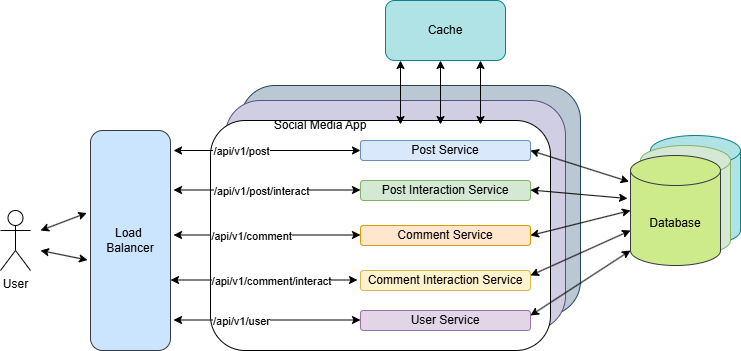

The diagram above was exported from draw.io. Its source (the exported page's mxGraphModel, read from the mxfile embedded in the PNG):
<mxGraphModel dx="996" dy="533" grid="1" gridSize="10" guides="1" tooltips="1" connect="1" arrows="1" fold="1" page="1" pageScale="1" pageWidth="850" pageHeight="1100" math="0" shadow="0">
  <root>
    <mxCell id="0" />
    <mxCell id="1" parent="0" />
    <mxCell id="7B0Ek93IjxPAp4u2VzJX-1" value="User" style="shape=umlActor;verticalLabelPosition=bottom;verticalAlign=top;html=1;outlineConnect=0;" vertex="1" parent="1">
      <mxGeometry x="30" y="230" width="30" height="60" as="geometry" />
    </mxCell>
    <mxCell id="7B0Ek93IjxPAp4u2VzJX-2" value="Load&amp;nbsp;&lt;br&gt;Balancer" style="rounded=1;whiteSpace=wrap;html=1;fillColor=#cce5ff;strokeColor=#36393d;" vertex="1" parent="1">
      <mxGeometry x="120" y="150" width="80" height="220" as="geometry" />
    </mxCell>
    <mxCell id="7B0Ek93IjxPAp4u2VzJX-4" value="" style="rounded=1;whiteSpace=wrap;html=1;fillColor=#bac8d3;strokeColor=#23445d;" vertex="1" parent="1">
      <mxGeometry x="270" y="105" width="340" height="230" as="geometry" />
    </mxCell>
    <mxCell id="7B0Ek93IjxPAp4u2VzJX-5" value="" style="rounded=1;whiteSpace=wrap;html=1;fillColor=#d0cee2;strokeColor=#56517e;" vertex="1" parent="1">
      <mxGeometry x="255" y="120" width="340" height="230" as="geometry" />
    </mxCell>
    <mxCell id="7B0Ek93IjxPAp4u2VzJX-6" value="" style="rounded=1;whiteSpace=wrap;html=1;" vertex="1" parent="1">
      <mxGeometry x="240" y="140" width="340" height="230" as="geometry" />
    </mxCell>
    <mxCell id="7B0Ek93IjxPAp4u2VzJX-8" value="Post Service" style="rounded=1;whiteSpace=wrap;html=1;fillColor=#dae8fc;strokeColor=#6c8ebf;" vertex="1" parent="1">
      <mxGeometry x="390" y="160" width="170" height="20" as="geometry" />
    </mxCell>
    <mxCell id="7B0Ek93IjxPAp4u2VzJX-9" value="Post Interaction Service" style="rounded=1;whiteSpace=wrap;html=1;fillColor=#d5e8d4;strokeColor=#82b366;" vertex="1" parent="1">
      <mxGeometry x="390" y="200" width="170" height="20" as="geometry" />
    </mxCell>
    <mxCell id="7B0Ek93IjxPAp4u2VzJX-10" value="Comment Service" style="rounded=1;whiteSpace=wrap;html=1;fillColor=#ffe6cc;strokeColor=#d79b00;" vertex="1" parent="1">
      <mxGeometry x="390" y="245" width="170" height="20" as="geometry" />
    </mxCell>
    <mxCell id="7B0Ek93IjxPAp4u2VzJX-11" value="Comment Interaction Service" style="rounded=1;whiteSpace=wrap;html=1;fillColor=#fff2cc;strokeColor=#d6b656;" vertex="1" parent="1">
      <mxGeometry x="390" y="290" width="170" height="20" as="geometry" />
    </mxCell>
    <mxCell id="7B0Ek93IjxPAp4u2VzJX-12" value="User Service" style="rounded=1;whiteSpace=wrap;html=1;fillColor=#e1d5e7;strokeColor=#9673a6;" vertex="1" parent="1">
      <mxGeometry x="390" y="330" width="170" height="20" as="geometry" />
    </mxCell>
    <mxCell id="7B0Ek93IjxPAp4u2VzJX-14" value="" style="endArrow=classic;startArrow=classic;html=1;rounded=0;entryX=0;entryY=0.5;entryDx=0;entryDy=0;" edge="1" parent="1" target="7B0Ek93IjxPAp4u2VzJX-8">
      <mxGeometry width="50" height="50" relative="1" as="geometry">
        <mxPoint x="203" y="170" as="sourcePoint" />
        <mxPoint x="430" y="270" as="targetPoint" />
      </mxGeometry>
    </mxCell>
    <mxCell id="7B0Ek93IjxPAp4u2VzJX-15" value="/api/v1/post" style="edgeLabel;html=1;align=center;verticalAlign=middle;resizable=0;points=[];" vertex="1" connectable="0" parent="7B0Ek93IjxPAp4u2VzJX-14">
      <mxGeometry x="-0.3155" y="1" relative="1" as="geometry">
        <mxPoint x="3" y="1" as="offset" />
      </mxGeometry>
    </mxCell>
    <mxCell id="7B0Ek93IjxPAp4u2VzJX-16" value="" style="endArrow=classic;startArrow=classic;html=1;rounded=0;entryX=0;entryY=0.5;entryDx=0;entryDy=0;" edge="1" parent="1">
      <mxGeometry width="50" height="50" relative="1" as="geometry">
        <mxPoint x="203" y="209.5" as="sourcePoint" />
        <mxPoint x="390" y="209.5" as="targetPoint" />
      </mxGeometry>
    </mxCell>
    <mxCell id="7B0Ek93IjxPAp4u2VzJX-17" value="/api/v1/post/interact" style="edgeLabel;html=1;align=center;verticalAlign=middle;resizable=0;points=[];" vertex="1" connectable="0" parent="7B0Ek93IjxPAp4u2VzJX-16">
      <mxGeometry x="-0.3155" y="1" relative="1" as="geometry">
        <mxPoint x="23" y="2" as="offset" />
      </mxGeometry>
    </mxCell>
    <mxCell id="7B0Ek93IjxPAp4u2VzJX-19" value="" style="endArrow=classic;startArrow=classic;html=1;rounded=0;entryX=0;entryY=0.5;entryDx=0;entryDy=0;" edge="1" parent="1">
      <mxGeometry width="50" height="50" relative="1" as="geometry">
        <mxPoint x="203" y="254.5" as="sourcePoint" />
        <mxPoint x="390" y="254.5" as="targetPoint" />
      </mxGeometry>
    </mxCell>
    <mxCell id="7B0Ek93IjxPAp4u2VzJX-20" value="/api/v1/comment" style="edgeLabel;html=1;align=center;verticalAlign=middle;resizable=0;points=[];" vertex="1" connectable="0" parent="7B0Ek93IjxPAp4u2VzJX-19">
      <mxGeometry x="-0.3155" y="1" relative="1" as="geometry">
        <mxPoint x="13" y="2" as="offset" />
      </mxGeometry>
    </mxCell>
    <mxCell id="7B0Ek93IjxPAp4u2VzJX-21" value="" style="endArrow=classic;startArrow=classic;html=1;rounded=0;entryX=0;entryY=0.5;entryDx=0;entryDy=0;" edge="1" parent="1">
      <mxGeometry width="50" height="50" relative="1" as="geometry">
        <mxPoint x="200" y="299.5" as="sourcePoint" />
        <mxPoint x="387" y="299.5" as="targetPoint" />
      </mxGeometry>
    </mxCell>
    <mxCell id="7B0Ek93IjxPAp4u2VzJX-22" value="/api/v1/comment/interact" style="edgeLabel;html=1;align=center;verticalAlign=middle;resizable=0;points=[];" vertex="1" connectable="0" parent="7B0Ek93IjxPAp4u2VzJX-21">
      <mxGeometry x="-0.3155" y="1" relative="1" as="geometry">
        <mxPoint x="36" y="2" as="offset" />
      </mxGeometry>
    </mxCell>
    <mxCell id="7B0Ek93IjxPAp4u2VzJX-23" value="" style="endArrow=classic;startArrow=classic;html=1;rounded=0;entryX=0;entryY=0.5;entryDx=0;entryDy=0;" edge="1" parent="1">
      <mxGeometry width="50" height="50" relative="1" as="geometry">
        <mxPoint x="203" y="339.5" as="sourcePoint" />
        <mxPoint x="390" y="339.5" as="targetPoint" />
      </mxGeometry>
    </mxCell>
    <mxCell id="7B0Ek93IjxPAp4u2VzJX-24" value="/api/v1/user" style="edgeLabel;html=1;align=center;verticalAlign=middle;resizable=0;points=[];" vertex="1" connectable="0" parent="7B0Ek93IjxPAp4u2VzJX-23">
      <mxGeometry x="-0.3155" y="1" relative="1" as="geometry">
        <mxPoint x="3" y="2" as="offset" />
      </mxGeometry>
    </mxCell>
    <mxCell id="7B0Ek93IjxPAp4u2VzJX-27" value="" style="endArrow=classic;startArrow=classic;html=1;rounded=0;entryX=-0.047;entryY=0.375;entryDx=0;entryDy=0;entryPerimeter=0;" edge="1" parent="1" target="7B0Ek93IjxPAp4u2VzJX-2">
      <mxGeometry width="50" height="50" relative="1" as="geometry">
        <mxPoint x="70" y="250" as="sourcePoint" />
        <mxPoint x="430" y="270" as="targetPoint" />
        <Array as="points" />
      </mxGeometry>
    </mxCell>
    <mxCell id="7B0Ek93IjxPAp4u2VzJX-33" value="" style="endArrow=classic;startArrow=classic;html=1;rounded=0;entryX=-0.037;entryY=0.589;entryDx=0;entryDy=0;entryPerimeter=0;" edge="1" parent="1" target="7B0Ek93IjxPAp4u2VzJX-2">
      <mxGeometry width="50" height="50" relative="1" as="geometry">
        <mxPoint x="70" y="270" as="sourcePoint" />
        <mxPoint x="101.1" y="370" as="targetPoint" />
        <Array as="points" />
      </mxGeometry>
    </mxCell>
    <mxCell id="7B0Ek93IjxPAp4u2VzJX-35" value="" style="shape=cylinder3;whiteSpace=wrap;html=1;boundedLbl=1;backgroundOutline=1;size=15;fillColor=#b0e3e6;strokeColor=#0e8088;" vertex="1" parent="1">
      <mxGeometry x="680" y="155" width="90" height="110" as="geometry" />
    </mxCell>
    <mxCell id="7B0Ek93IjxPAp4u2VzJX-36" value="" style="shape=cylinder3;whiteSpace=wrap;html=1;boundedLbl=1;backgroundOutline=1;size=15;fillColor=#d5e8d4;strokeColor=#82b366;" vertex="1" parent="1">
      <mxGeometry x="670" y="165" width="90" height="110" as="geometry" />
    </mxCell>
    <mxCell id="7B0Ek93IjxPAp4u2VzJX-37" value="Database" style="shape=cylinder3;whiteSpace=wrap;html=1;boundedLbl=1;backgroundOutline=1;size=15;fillColor=#cdeb8b;strokeColor=#36393d;" vertex="1" parent="1">
      <mxGeometry x="660" y="175" width="90" height="110" as="geometry" />
    </mxCell>
    <mxCell id="7B0Ek93IjxPAp4u2VzJX-38" value="" style="endArrow=classic;startArrow=classic;html=1;rounded=0;exitX=1;exitY=0.5;exitDx=0;exitDy=0;entryX=-0.016;entryY=0.238;entryDx=0;entryDy=0;entryPerimeter=0;" edge="1" parent="1" source="7B0Ek93IjxPAp4u2VzJX-8" target="7B0Ek93IjxPAp4u2VzJX-37">
      <mxGeometry width="50" height="50" relative="1" as="geometry">
        <mxPoint x="380" y="210" as="sourcePoint" />
        <mxPoint x="430" y="160" as="targetPoint" />
      </mxGeometry>
    </mxCell>
    <mxCell id="7B0Ek93IjxPAp4u2VzJX-39" value="" style="endArrow=classic;startArrow=classic;html=1;rounded=0;exitX=1;exitY=0.5;exitDx=0;exitDy=0;entryX=-0.033;entryY=0.391;entryDx=0;entryDy=0;entryPerimeter=0;" edge="1" parent="1" target="7B0Ek93IjxPAp4u2VzJX-37">
      <mxGeometry width="50" height="50" relative="1" as="geometry">
        <mxPoint x="560" y="209.5" as="sourcePoint" />
        <mxPoint x="660" y="250.5" as="targetPoint" />
      </mxGeometry>
    </mxCell>
    <mxCell id="7B0Ek93IjxPAp4u2VzJX-40" value="" style="endArrow=classic;startArrow=classic;html=1;rounded=0;exitX=1;exitY=0.5;exitDx=0;exitDy=0;entryX=0;entryY=0.5;entryDx=0;entryDy=0;entryPerimeter=0;" edge="1" parent="1" source="7B0Ek93IjxPAp4u2VzJX-10" target="7B0Ek93IjxPAp4u2VzJX-37">
      <mxGeometry width="50" height="50" relative="1" as="geometry">
        <mxPoint x="580" y="190" as="sourcePoint" />
        <mxPoint x="680" y="231" as="targetPoint" />
      </mxGeometry>
    </mxCell>
    <mxCell id="7B0Ek93IjxPAp4u2VzJX-41" value="" style="endArrow=classic;startArrow=classic;html=1;rounded=0;exitX=1;exitY=0.25;exitDx=0;exitDy=0;entryX=0;entryY=0;entryDx=0;entryDy=75;entryPerimeter=0;" edge="1" parent="1" source="7B0Ek93IjxPAp4u2VzJX-11" target="7B0Ek93IjxPAp4u2VzJX-37">
      <mxGeometry width="50" height="50" relative="1" as="geometry">
        <mxPoint x="590" y="200" as="sourcePoint" />
        <mxPoint x="660" y="260" as="targetPoint" />
      </mxGeometry>
    </mxCell>
    <mxCell id="7B0Ek93IjxPAp4u2VzJX-42" value="" style="endArrow=classic;startArrow=classic;html=1;rounded=0;exitX=1;exitY=0.25;exitDx=0;exitDy=0;entryX=0;entryY=1;entryDx=0;entryDy=-15;entryPerimeter=0;" edge="1" parent="1" source="7B0Ek93IjxPAp4u2VzJX-12" target="7B0Ek93IjxPAp4u2VzJX-37">
      <mxGeometry width="50" height="50" relative="1" as="geometry">
        <mxPoint x="600" y="210" as="sourcePoint" />
        <mxPoint x="700" y="251" as="targetPoint" />
      </mxGeometry>
    </mxCell>
    <mxCell id="7B0Ek93IjxPAp4u2VzJX-43" value="Cache" style="rounded=1;whiteSpace=wrap;html=1;fillColor=#b0e3e6;strokeColor=#0e8088;" vertex="1" parent="1">
      <mxGeometry x="415" y="20" width="120" height="60" as="geometry" />
    </mxCell>
    <mxCell id="7B0Ek93IjxPAp4u2VzJX-44" value="" style="endArrow=classic;startArrow=classic;html=1;rounded=0;" edge="1" parent="1">
      <mxGeometry width="50" height="50" relative="1" as="geometry">
        <mxPoint x="430" y="144" as="sourcePoint" />
        <mxPoint x="430" y="80" as="targetPoint" />
      </mxGeometry>
    </mxCell>
    <mxCell id="7B0Ek93IjxPAp4u2VzJX-45" value="" style="endArrow=classic;startArrow=classic;html=1;rounded=0;" edge="1" parent="1">
      <mxGeometry width="50" height="50" relative="1" as="geometry">
        <mxPoint x="470" y="144" as="sourcePoint" />
        <mxPoint x="470" y="80" as="targetPoint" />
      </mxGeometry>
    </mxCell>
    <mxCell id="7B0Ek93IjxPAp4u2VzJX-46" value="" style="endArrow=classic;startArrow=classic;html=1;rounded=0;" edge="1" parent="1">
      <mxGeometry width="50" height="50" relative="1" as="geometry">
        <mxPoint x="510" y="144" as="sourcePoint" />
        <mxPoint x="510" y="80" as="targetPoint" />
      </mxGeometry>
    </mxCell>
    <mxCell id="7B0Ek93IjxPAp4u2VzJX-47" value="Social Media App" style="text;html=1;align=center;verticalAlign=middle;whiteSpace=wrap;rounded=0;" vertex="1" parent="1">
      <mxGeometry x="300" y="130" width="100" height="30" as="geometry" />
    </mxCell>
  </root>
</mxGraphModel>